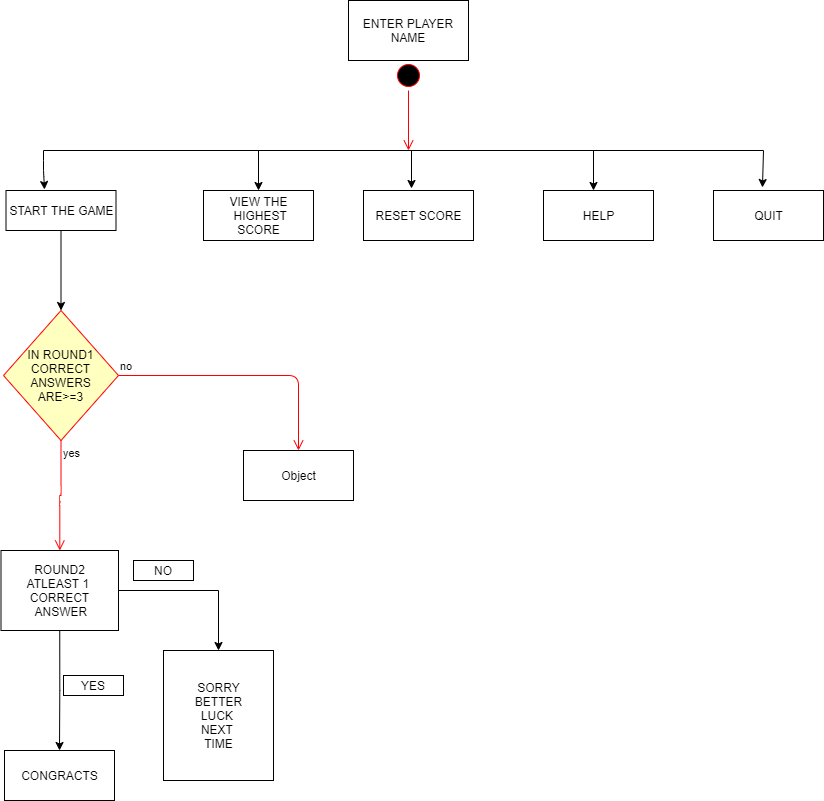

The diagram above was exported from draw.io. Its source (the exported page's mxGraphModel, read from the mxfile embedded in the PNG):
<mxGraphModel dx="868" dy="492" grid="1" gridSize="10" guides="1" tooltips="1" connect="1" arrows="1" fold="1" page="1" pageScale="1" pageWidth="850" pageHeight="1100" math="0" shadow="0">
  <root>
    <mxCell id="0" />
    <mxCell id="1" parent="0" />
    <mxCell id="G15Vu5JCugJRiPhHEr2I-2" value="" style="ellipse;html=1;shape=startState;fillColor=#000000;strokeColor=#ff0000;" parent="1" vertex="1">
      <mxGeometry x="410" y="190" width="30" height="30" as="geometry" />
    </mxCell>
    <mxCell id="G15Vu5JCugJRiPhHEr2I-3" value="" style="edgeStyle=orthogonalEdgeStyle;html=1;verticalAlign=bottom;endArrow=open;endSize=8;strokeColor=#ff0000;" parent="1" source="G15Vu5JCugJRiPhHEr2I-2" edge="1">
      <mxGeometry relative="1" as="geometry">
        <mxPoint x="425" y="280" as="targetPoint" />
      </mxGeometry>
    </mxCell>
    <mxCell id="G15Vu5JCugJRiPhHEr2I-28" style="edgeStyle=orthogonalEdgeStyle;rounded=0;orthogonalLoop=1;jettySize=auto;html=1;entryX=0.5;entryY=0;entryDx=0;entryDy=0;" parent="1" source="G15Vu5JCugJRiPhHEr2I-4" target="G15Vu5JCugJRiPhHEr2I-24" edge="1">
      <mxGeometry relative="1" as="geometry" />
    </mxCell>
    <mxCell id="G15Vu5JCugJRiPhHEr2I-4" value="START THE GAME" style="html=1;" parent="1" vertex="1">
      <mxGeometry x="22.5" y="320" width="110" height="40" as="geometry" />
    </mxCell>
    <mxCell id="G15Vu5JCugJRiPhHEr2I-5" value="VIEW THE&lt;br&gt;&amp;nbsp;HIGHEST&lt;br&gt;SCORE" style="html=1;" parent="1" vertex="1">
      <mxGeometry x="220" y="320" width="110" height="50" as="geometry" />
    </mxCell>
    <mxCell id="G15Vu5JCugJRiPhHEr2I-6" value="RESET SCORE" style="html=1;" parent="1" vertex="1">
      <mxGeometry x="380" y="320" width="110" height="50" as="geometry" />
    </mxCell>
    <mxCell id="G15Vu5JCugJRiPhHEr2I-7" value="HELP" style="html=1;" parent="1" vertex="1">
      <mxGeometry x="560" y="320" width="110" height="50" as="geometry" />
    </mxCell>
    <mxCell id="G15Vu5JCugJRiPhHEr2I-8" value="QUIT" style="html=1;" parent="1" vertex="1">
      <mxGeometry x="730" y="320" width="110" height="50" as="geometry" />
    </mxCell>
    <mxCell id="G15Vu5JCugJRiPhHEr2I-9" value="" style="endArrow=none;html=1;" parent="1" edge="1">
      <mxGeometry width="50" height="50" relative="1" as="geometry">
        <mxPoint x="60" y="280" as="sourcePoint" />
        <mxPoint x="780" y="280" as="targetPoint" />
      </mxGeometry>
    </mxCell>
    <mxCell id="G15Vu5JCugJRiPhHEr2I-10" value="" style="endArrow=classic;html=1;entryX=0.35;entryY=-0.025;entryDx=0;entryDy=0;entryPerimeter=0;" parent="1" target="G15Vu5JCugJRiPhHEr2I-4" edge="1">
      <mxGeometry width="50" height="50" relative="1" as="geometry">
        <mxPoint x="60" y="280" as="sourcePoint" />
        <mxPoint x="58" y="310" as="targetPoint" />
        <Array as="points">
          <mxPoint x="60" y="300" />
        </Array>
      </mxGeometry>
    </mxCell>
    <mxCell id="G15Vu5JCugJRiPhHEr2I-11" value="" style="endArrow=classic;html=1;entryX=0.5;entryY=0;entryDx=0;entryDy=0;" parent="1" target="G15Vu5JCugJRiPhHEr2I-5" edge="1">
      <mxGeometry width="50" height="50" relative="1" as="geometry">
        <mxPoint x="275" y="280" as="sourcePoint" />
        <mxPoint x="300" y="210" as="targetPoint" />
      </mxGeometry>
    </mxCell>
    <mxCell id="G15Vu5JCugJRiPhHEr2I-12" value="" style="endArrow=classic;html=1;" parent="1" edge="1">
      <mxGeometry width="50" height="50" relative="1" as="geometry">
        <mxPoint x="428" y="280" as="sourcePoint" />
        <mxPoint x="428" y="318" as="targetPoint" />
      </mxGeometry>
    </mxCell>
    <mxCell id="G15Vu5JCugJRiPhHEr2I-13" value="" style="endArrow=classic;html=1;" parent="1" edge="1">
      <mxGeometry width="50" height="50" relative="1" as="geometry">
        <mxPoint x="610" y="280" as="sourcePoint" />
        <mxPoint x="610" y="320" as="targetPoint" />
      </mxGeometry>
    </mxCell>
    <mxCell id="G15Vu5JCugJRiPhHEr2I-16" value="" style="endArrow=classic;html=1;entryX=0.445;entryY=-0.06;entryDx=0;entryDy=0;entryPerimeter=0;" parent="1" target="G15Vu5JCugJRiPhHEr2I-8" edge="1">
      <mxGeometry width="50" height="50" relative="1" as="geometry">
        <mxPoint x="780" y="280" as="sourcePoint" />
        <mxPoint x="810" y="280" as="targetPoint" />
      </mxGeometry>
    </mxCell>
    <mxCell id="G15Vu5JCugJRiPhHEr2I-30" style="edgeStyle=orthogonalEdgeStyle;rounded=0;orthogonalLoop=1;jettySize=auto;html=1;entryX=0.5;entryY=0;entryDx=0;entryDy=0;" parent="1" source="G15Vu5JCugJRiPhHEr2I-19" target="G15Vu5JCugJRiPhHEr2I-29" edge="1">
      <mxGeometry relative="1" as="geometry" />
    </mxCell>
    <mxCell id="G15Vu5JCugJRiPhHEr2I-32" style="edgeStyle=orthogonalEdgeStyle;rounded=0;orthogonalLoop=1;jettySize=auto;html=1;exitX=0.5;exitY=1;exitDx=0;exitDy=0;entryX=0.5;entryY=0;entryDx=0;entryDy=0;" parent="1" source="G15Vu5JCugJRiPhHEr2I-19" target="G15Vu5JCugJRiPhHEr2I-31" edge="1">
      <mxGeometry relative="1" as="geometry" />
    </mxCell>
    <mxCell id="G15Vu5JCugJRiPhHEr2I-19" value="ROUND2&lt;br&gt;ATLEAST 1&amp;nbsp;&lt;br&gt;CORRECT&lt;br&gt;&amp;nbsp;ANSWER" style="html=1;" parent="1" vertex="1">
      <mxGeometry x="17.5" y="680" width="117.5" height="80" as="geometry" />
    </mxCell>
    <mxCell id="G15Vu5JCugJRiPhHEr2I-21" value="Object" style="html=1;" parent="1" vertex="1">
      <mxGeometry x="260" y="580" width="110" height="50" as="geometry" />
    </mxCell>
    <mxCell id="G15Vu5JCugJRiPhHEr2I-24" value="IN ROUND1&lt;br&gt;CORRECT&lt;br&gt;ANSWERS&lt;br&gt;ARE&amp;gt;=3" style="rhombus;whiteSpace=wrap;html=1;fillColor=#ffffc0;strokeColor=#ff0000;" parent="1" vertex="1">
      <mxGeometry x="20" y="440" width="115" height="130" as="geometry" />
    </mxCell>
    <mxCell id="G15Vu5JCugJRiPhHEr2I-25" value="no" style="edgeStyle=orthogonalEdgeStyle;html=1;align=left;verticalAlign=bottom;endArrow=open;endSize=8;strokeColor=#ff0000;entryX=0.5;entryY=0;entryDx=0;entryDy=0;" parent="1" source="G15Vu5JCugJRiPhHEr2I-24" target="G15Vu5JCugJRiPhHEr2I-21" edge="1">
      <mxGeometry x="-1" relative="1" as="geometry">
        <mxPoint x="240" y="470" as="targetPoint" />
      </mxGeometry>
    </mxCell>
    <mxCell id="G15Vu5JCugJRiPhHEr2I-26" value="yes" style="edgeStyle=orthogonalEdgeStyle;html=1;align=left;verticalAlign=top;endArrow=open;endSize=8;strokeColor=#ff0000;" parent="1" source="G15Vu5JCugJRiPhHEr2I-24" target="G15Vu5JCugJRiPhHEr2I-19" edge="1">
      <mxGeometry x="-1" relative="1" as="geometry">
        <mxPoint x="100" y="550" as="targetPoint" />
      </mxGeometry>
    </mxCell>
    <mxCell id="G15Vu5JCugJRiPhHEr2I-29" value="SORRY&lt;br&gt;BETTER&lt;br&gt;LUCK&amp;nbsp;&lt;br&gt;NEXT&amp;nbsp;&lt;br&gt;TIME" style="html=1;" parent="1" vertex="1">
      <mxGeometry x="180" y="780" width="110" height="130" as="geometry" />
    </mxCell>
    <mxCell id="G15Vu5JCugJRiPhHEr2I-31" value="CONGRACTS" style="html=1;" parent="1" vertex="1">
      <mxGeometry x="21" y="880" width="110" height="50" as="geometry" />
    </mxCell>
    <mxCell id="G15Vu5JCugJRiPhHEr2I-33" value="NO" style="whiteSpace=wrap;html=1;" parent="1" vertex="1">
      <mxGeometry x="150" y="690" width="60" height="20" as="geometry" />
    </mxCell>
    <mxCell id="G15Vu5JCugJRiPhHEr2I-34" value="YES" style="whiteSpace=wrap;html=1;" parent="1" vertex="1">
      <mxGeometry x="80" y="805" width="60" height="20" as="geometry" />
    </mxCell>
    <mxCell id="G15Vu5JCugJRiPhHEr2I-35" value="ENTER PLAYER&lt;br&gt;NAME" style="whiteSpace=wrap;html=1;" parent="1" vertex="1">
      <mxGeometry x="365" y="130" width="120" height="60" as="geometry" />
    </mxCell>
  </root>
</mxGraphModel>